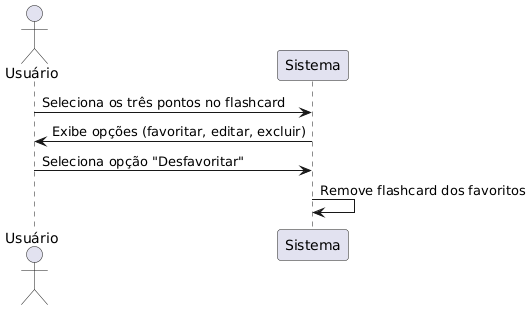

The diagram above was rendered by PlantUML. Its source (embedded in the PNG):
@startuml
actor Usuário
participant Sistema

Usuário -> Sistema: Seleciona os três pontos no flashcard
Sistema -> Usuário: Exibe opções (favoritar, editar, excluir)
Usuário -> Sistema: Seleciona opção "Desfavoritar"
Sistema -> Sistema: Remove flashcard dos favoritos
@enduml